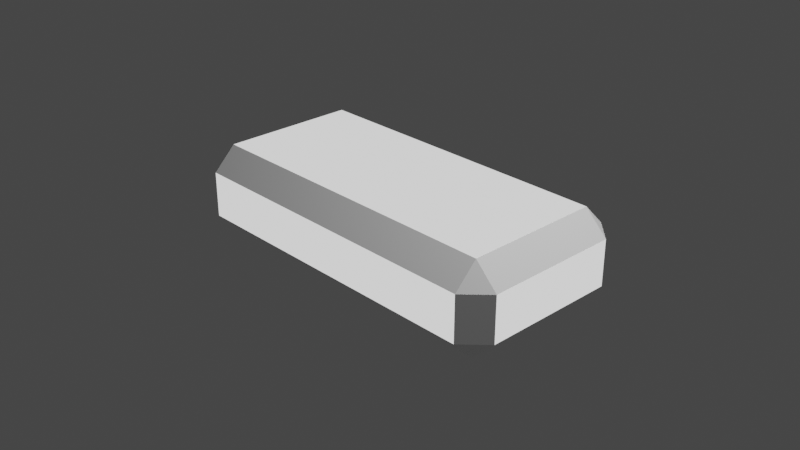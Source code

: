 # Source: NoteBlock.blend  (saved by Blender 2.81.16; exported with 4.5.12 LTS)
import bpy
from mathutils import Matrix  # noqa: F401  (used for matrix-valued properties, if any)

bpy.ops.wm.read_factory_settings(use_empty=True)
scene = bpy.context.scene
scene.name = 'Scene'

# ---- collections
col_collection = bpy.data.collections.new('Collection'); scene.collection.children.link(col_collection)

# ---- materials (node trees are filled in below, after node groups)
mat_color = bpy.data.materials.new('Color')
mat_white = bpy.data.materials.new('White')

# ---- material node trees
mat_color.use_nodes = True; mat_color.node_tree.nodes.clear()
_N = mat_color.node_tree.nodes; _L = mat_color.node_tree.links
n0 = _N.new('ShaderNodeOutputMaterial'); n0.name = 'Material Output'; n0.location = (300, 300)
n1 = _N.new('ShaderNodeEmission'); n1.name = 'Emission'; n1.location = (10, 300)
_L.new(n1.outputs[0], n0.inputs[0])
n0.is_active_output = True
mat_white.use_nodes = True; mat_white.node_tree.nodes.clear()
_N = mat_white.node_tree.nodes; _L = mat_white.node_tree.links
n0 = _N.new('ShaderNodeOutputMaterial'); n0.name = 'Material Output'; n0.location = (300, 300)
n1 = _N.new('ShaderNodeBsdfPrincipled'); n1.name = 'Principled BSDF'; n1.location = (10, 300)
n1.distribution = 'GGX'
n1.subsurface_method = 'BURLEY'
n1.inputs[0].default_value = (1.0, 1.0, 1.0, 1.0)
n1.inputs[3].default_value = 1.45
n1.inputs[27].default_value = (0.0, 0.0, 0.0, 1.0)
n1.inputs[28].default_value = 1.0
_L.new(n1.outputs[0], n0.inputs[0])
n0.is_active_output = True

# ---- world
world_world = bpy.data.worlds.new('World'); scene.world = world_world
world_world.use_nodes = True; world_world.node_tree.nodes.clear()
_N = world_world.node_tree.nodes; _L = world_world.node_tree.links
n0 = _N.new('ShaderNodeOutputWorld'); n0.name = 'World Output'; n0.location = (300, 300)
n1 = _N.new('ShaderNodeBackground'); n1.name = 'Background'; n1.location = (10, 300)
n1.inputs[0].default_value = (0.05088, 0.05088, 0.05088, 1.0)
_L.new(n1.outputs[0], n0.inputs[0])
n0.is_active_output = True
world_world.color = (0.05088, 0.05088, 0.05088)
world_world.use_sun_shadow = False
world_world.sun_shadow_jitter_overblur = 0.0

# ---- cameras
cam_camera = bpy.data.cameras.new('Camera')
cam_camera.clip_end = 100.0
cam_camera.ortho_scale = 7.314

# ---- lights
light_light = bpy.data.lights.new('Light', 'POINT')
light_light.transmission_factor = 0.0
light_light.energy = 1000.0
light_light.shadow_soft_size = 0.1
light_light.shadow_maximum_resolution = 0.006
light_light.use_absolute_resolution = True

# ---- meshes
me_cube = bpy.data.meshes.new('Cube')
me_cube.from_pydata([(-0.25, -1.75, 1.0), (-0.25, 1.75, 1.0), (-0.25, -1.75, -1.0), (-0.25, 1.75, -1.0), (-0.5, -1.75, 0.75), (-0.5, 1.75, 0.75), (-0.5, 1.75, -0.75), (-0.5, -1.75, -0.75), (-0.25, 2.0, 0.75), (-0.25, 2.0, -0.75), (-0.25, -2.0, 0.75), (-0.25, -2.0, -0.75), (0.25, -1.75, -1.0), (0.25, -2.0, -0.75), (0.25, 1.75, 1.0), (0.25, -2.0, 0.75), (0.25, -1.75, 1.0), (0.25, 2.0, 0.75), (0.25, 2.0, -0.75), (0.25, 1.75, -1.0), (0.25, 1.75, 1.0), (0.25, -1.75, 1.0), (0.25, -1.75, -1.0), (0.25, 1.75, -1.0), (0.5, -1.75, -0.75), (0.5, 1.75, -0.75), (0.5, 1.75, 0.75), (0.5, -1.75, 0.75), (0.25, 2.0, 0.75), (0.25, 2.0, -0.75), (0.25, -2.0, 0.75), (0.25, -2.0, -0.75)], [], [(17, 8, 1, 14), (14, 16, 21, 20), (16, 0, 10, 15), (18, 9, 8, 17), (13, 11, 2, 12), (6, 7, 4, 5), (3, 2, 7, 6), (5, 4, 0, 1), (8, 5, 1), (6, 9, 3), (8, 9, 6, 5), (4, 10, 0), (2, 11, 7), (11, 10, 4, 7), (15, 10, 11, 13), (12, 2, 3, 19), (19, 3, 9, 18), (14, 1, 0, 16), (20, 21, 27, 26), (26, 27, 24, 25), (25, 24, 22, 23), (28, 20, 26), (23, 29, 25), (26, 25, 29, 28), (27, 21, 30), (24, 31, 22), (30, 31, 24, 27), (19, 18, 29, 23), (12, 19, 23, 22), (15, 13, 31, 30), (13, 12, 22, 31), (18, 17, 28, 29), (16, 15, 30, 21), (17, 14, 20, 28)])
me_cube.polygons.foreach_set('material_index', [1, 0, 1, 0, 1, 0, 1, 1, 1, 1, 1, 1, 1, 1, 0, 0, 1, 0, 1, 0, 1, 1, 1, 1, 1, 1, 1, 1, 0, 0, 1, 0, 1, 1])
_uv = me_cube.uv_layers.new(name='UVMap')
_uv.uv.foreach_set('vector', [0.75, 0.5, 0.8438, 0.5, 0.8438, 0.5312, 0.75, 0.5312, 0.75, 0.5312, 0.75, 0.7188, 0.6562, 0.7188, 0.6563, 0.5312, 0.75, 0.7188, 0.8438, 0.7188, 0.8438, 0.75, 0.75, 0.75, 0.4063, 0.375, 0.4063, 0.2812, 0.5938, 0.2812, 0.5938, 0.375, 0.25, 0.75, 0.1562, 0.75, 0.1562, 0.7188, 0.25, 0.7188, 0.4063, 0.2188, 0.4063, 0.03125, 0.5938, 0.03125, 0.5937, 0.2188, 0.1562, 0.5312, 0.1562, 0.7188, 0.125, 0.7188, 0.125, 0.5312, 0.875, 0.5312, 0.875, 0.7188, 0.8438, 0.7188, 0.8438, 0.5312, 0.5938, 0.2812, 0.5938, 0.25, 0.625, 0.2812, 0.4063, 0.2188, 0.4062, 0.25, 0.375, 0.2188, 0.5938, 0.2812, 0.4063, 0.2812, 0.4063, 0.2188, 0.5937, 0.2188, 0.5938, 0.03125, 0.5938, 0.0, 0.625, 0.03125, 0.1562, 0.7188, 0.1562, 0.75, 0.125, 0.7188, 0.4063, 0.9688, 0.5937, 0.9688, 0.5938, 1.0, 0.4062, 1.0, 0.5938, 0.875, 0.5937, 0.9688, 0.4063, 0.9688, 0.4063, 0.875, 0.25, 0.7188, 0.1562, 0.7188, 0.1562, 0.5312, 0.25, 0.5312, 0.25, 0.5312, 0.1562, 0.5312, 0.1562, 0.5, 0.25, 0.5, 0.75, 0.5312, 0.8438, 0.5312, 0.8438, 0.7188, 0.75, 0.7188, 0.6563, 0.5312, 0.6562, 0.7188, 0.5937, 0.7188, 0.5938, 0.5312, 0.5938, 0.5312, 0.5937, 0.7188, 0.4063, 0.7188, 0.4063, 0.5312, 0.4063, 0.5312, 0.4063, 0.7188, 0.3438, 0.7188, 0.3438, 0.5312, 0.5937, 0.4688, 0.625, 0.4688, 0.5938, 0.5, 0.3438, 0.5312, 0.3438, 0.5, 0.375, 0.5312, 0.5938, 0.5312, 0.4063, 0.5312, 0.4063, 0.4688, 0.5937, 0.4688, 0.5937, 0.7188, 0.625, 0.7188, 0.5938, 0.75, 0.4063, 0.7188, 0.4062, 0.75, 0.375, 0.7188, 0.5938, 0.7813, 0.4063, 0.7813, 0.4063, 0.7188, 0.5937, 0.7188, 0.25, 0.5312, 0.25, 0.5, 0.3438, 0.5, 0.3438, 0.5312, 0.25, 0.7188, 0.25, 0.5312, 0.3438, 0.5312, 0.3438, 0.7188, 0.5938, 0.875, 0.4063, 0.875, 0.4063, 0.7813, 0.5938, 0.7813, 0.25, 0.75, 0.25, 0.7188, 0.3438, 0.7188, 0.3438, 0.75, 0.4063, 0.375, 0.5938, 0.375, 0.5937, 0.4688, 0.4063, 0.4688, 0.75, 0.7188, 0.75, 0.75, 0.6562, 0.75, 0.6562, 0.7188, 0.75, 0.5, 0.75, 0.5312, 0.6563, 0.5312, 0.6562, 0.5])
me_cube.materials.append(mat_color)
me_cube.materials.append(mat_white)
me_cube.use_remesh_preserve_volume = False
me_cube.use_remesh_preserve_attributes = False
me_cube.use_mirror_vertex_groups = False
me_cube.update()

# ---- objects
ob_note_block = bpy.data.objects.new('Note Block', me_cube)
ob_light = bpy.data.objects.new('Light', light_light)
ob_camera = bpy.data.objects.new('Camera', cam_camera)

# ---- transforms, parenting, visibility, modifiers, constraints
ob_note_block.location = (0.0, 0.0, 0.0)
ob_note_block.rotation_euler = (1.571, 1.571, 0.0)
ob_note_block.lock_rotations_4d = False
ob_note_block.empty_display_type = 'ARROWS'
ob_note_block.lineart.crease_threshold = 0.0
ob_light.location = (4.076, 1.005, 5.904)
ob_light.rotation_euler = (0.6503, 0.05522, 1.866)
ob_light.lock_rotations_4d = False
ob_light.empty_display_type = 'ARROWS'
ob_light.color = (0.0, 0.0, 0.0, 0.0)
ob_light.lineart.crease_threshold = 0.0
ob_camera.location = (7.359, -6.926, 4.958)
ob_camera.rotation_euler = (1.109, 0.0, 0.8149)
ob_camera.lock_rotations_4d = False
ob_camera.empty_display_type = 'ARROWS'
ob_camera.color = (0.0, 0.0, 0.0, 0.0)
ob_camera.display_type = 'WIRE'
ob_camera.lineart.crease_threshold = 0.0

# ---- collection membership
col_collection.objects.link(ob_note_block)
col_collection.objects.link(ob_light)
col_collection.objects.link(ob_camera)

# ---- scene / render settings (as saved in the file)
scene.camera = ob_camera
scene.frame_start = 1; scene.frame_end = 250; scene.frame_set(1)
scene.render.engine = 'CYCLES'
scene.cycles.use_denoising = False
scene.cycles.samples = 128
scene.cycles.sampling_pattern = 'TABULATED_SOBOL'
scene.cycles.use_adaptive_sampling = False
scene.cycles.use_light_tree = False
scene.view_settings.view_transform = 'Filmic'
bpy.context.view_layer.update()
